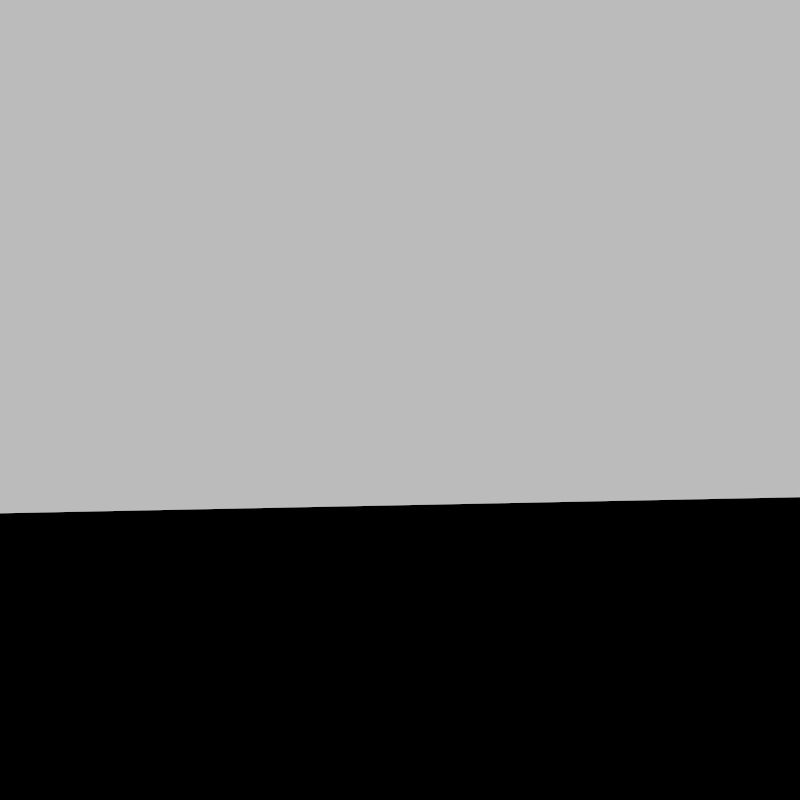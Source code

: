 # Source: Snowman.blend  (saved by Blender 5.1.30; exported with 4.5.12 LTS)
import bpy
from mathutils import Matrix  # noqa: F401  (used for matrix-valued properties, if any)

bpy.ops.wm.read_factory_settings(use_empty=True)
scene = bpy.context.scene
scene.name = 'Scene'

# ---- collections
col_scene = bpy.data.collections.new('Scene'); scene.collection.children.link(col_scene)
col_lights = bpy.data.collections.new('Lights'); col_scene.children.link(col_lights)

# ---- images (referenced by path relative to the original .blend; pixels are not part of the script)
import os
ASSET_DIR = os.environ.get("B2B_ASSET_DIR", "")  # directory of the original .blend (textures are referenced by path, not embedded)
HERE = os.path.dirname(os.path.abspath(__file__))  # packed textures are extracted next to this script under _unpacked/

def load_image(name, relpath, width, height, colorspace="sRGB"):
    """Load a texture the original file referenced (path relative to the .blend, or extracted next to this script)."""
    p = next((c for c in (os.path.join(HERE, relpath), os.path.join(ASSET_DIR, relpath)) if relpath and os.path.exists(c)), "")
    if p:
        img = bpy.data.images.load(p, check_existing=True)
        img.name = name
    else:  # same state as the original file: an image datablock whose file is absent (Cycles renders it pink)
        img = bpy.data.images.new(name, width, height)
        img.source = "FILE"
        img.filepath = "//" + (relpath or name)
    img.colorspace_settings.name = colorspace
    return img
img_artist_workshop_2k_exr = load_image('artist_workshop_2k.exr', 'artist_workshop_2k.exr', 1024, 1024, 'Linear Rec.709')

# ---- materials (node trees are filled in below, after node groups)
mat_material = bpy.data.materials.new('Material')

# ---- material node trees
mat_material.use_nodes = True; mat_material.node_tree.nodes.clear()
_N = mat_material.node_tree.nodes; _L = mat_material.node_tree.links
n0 = _N.new('ShaderNodeOutputMaterial'); n0.name = 'Material Output'; n0.location = (200, 100)
n1 = _N.new('ShaderNodeHoldout'); n1.name = 'Holdout'; n1.location = (-232, 83)
_L.new(n1.outputs[0], n0.inputs[0])
n0.is_active_output = True

# ---- world
world_abiotic_wiki_world = bpy.data.worlds.new('Abiotic Wiki World'); scene.world = world_abiotic_wiki_world
world_abiotic_wiki_world.use_nodes = True; world_abiotic_wiki_world.node_tree.nodes.clear()
_N = world_abiotic_wiki_world.node_tree.nodes; _L = world_abiotic_wiki_world.node_tree.links
n0 = _N.new('ShaderNodeOutputWorld'); n0.name = 'World Output'; n0.location = (334, 100)
n1 = _N.new('ShaderNodeEmission'); n1.name = 'Emission'; n1.location = (-827, 162)
n1.inputs[1].default_value = 1.75
n2 = _N.new('ShaderNodeTexEnvironment'); n2.name = 'Environment Texture'; n2.location = (-1250, 157)
n2.image = img_artist_workshop_2k_exr
n3 = _N.new('ShaderNodeTexCoord'); n3.name = 'Texture Coordinate'; n3.location = (-1769, 185)
n4 = _N.new('ShaderNodeMapping'); n4.name = 'Mapping.001'; n4.location = (-1581, 158)
n5 = _N.new('ShaderNodeValue'); n5.name = 'Value'; n5.location = (-2134, -61)
n5.outputs[0].default_value = 1.319
n6 = _N.new('ShaderNodeCombineXYZ'); n6.name = 'Combine XYZ'; n6.location = (-1767, -74)
n7 = _N.new('ShaderNodeMath'); n7.name = 'Math'; n7.location = (-1964, -69)
n7.operation = 'MULTIPLY'
n7.inputs[1].default_value = -1.0
n8 = _N.new('ShaderNodeMapping'); n8.name = 'Mapping.002'; n8.location = (-1415, 159)
n8.inputs[2].default_value = (0.0, 0.0, -0.3665)
n9 = _N.new('ShaderNodeRGBToBW'); n9.name = 'RGB to BW'; n9.location = (-993, 158)
_L.new(n9.outputs[0], n1.inputs[0])
_L.new(n8.outputs[0], n2.inputs[0])
_L.new(n3.outputs[0], n4.inputs[0])
_L.new(n7.outputs[0], n6.inputs[2])
_L.new(n5.outputs[0], n7.inputs[0])
_L.new(n6.outputs[0], n4.inputs[2])
_L.new(n4.outputs[0], n8.inputs[0])
_L.new(n2.outputs[0], n9.inputs[0])
_L.new(n1.outputs[0], n0.inputs[0])
n0.is_active_output = True
world_abiotic_wiki_world.color = (0.05088, 0.05088, 0.05088)
world_abiotic_wiki_world.sun_angle = 1.54
world_abiotic_wiki_world.sun_shadow_jitter_overblur = 0.0
world_abiotic_wiki_world.cycles.sampling_method = 'MANUAL'
world_abiotic_wiki_world.cycles.sample_map_resolution = 4096

# ---- cameras
cam_camera = bpy.data.cameras.new('Camera')
cam_camera.passepartout_alpha = 0.7576
cam_camera.shift_x = -0.079
cam_camera.shift_y = -0.119

# ---- meshes
me_plane = bpy.data.meshes.new('Plane')
me_plane.from_pydata([(-1.0, -1.0, 0.0), (1.0, -1.0, 0.0), (-1.0, 1.0, 0.0), (1.0, 1.0, 0.0)], [], [(0, 1, 3, 2)])
_uv = me_plane.uv_layers.new(name='UVMap')
_uv.uv.foreach_set('vector', [0.0, 0.0, 1.0, 0.0, 1.0, 1.0, 0.0, 1.0])
me_plane.materials.append(mat_material)
me_plane.update()

# ---- objects
ob_floorclip = bpy.data.objects.new('FloorClip', me_plane)
ob_camera = bpy.data.objects.new('Camera', cam_camera)

# ---- transforms, parenting, visibility, modifiers, constraints
ob_floorclip.location = (0.0, 0.0, 0.0)
ob_floorclip.scale = (9.289, 9.289, 9.289)
ob_floorclip.is_holdout = True
ob_camera.location = (5.34, -1.181, 1.168)
ob_camera.rotation_euler = (1.671, 0.0, 1.319)
ob_camera.lock_rotation = (False, True, False)

# ---- collection membership
col_scene.objects.link(ob_floorclip)
col_scene.objects.link(ob_camera)

# ---- scene / render settings (as saved in the file)
scene.camera = ob_camera
scene.frame_start = 1; scene.frame_end = 250; scene.frame_set(33)
scene.render.engine = 'CYCLES'
scene.render.resolution_x = 2048
scene.render.resolution_y = 2048
scene.render.dither_intensity = 0.0
scene.render.filter_size = 1.0
scene.render.film_transparent = True
scene.render.use_high_quality_normals = True
scene.render.bake_bias = 0.0
scene.render.bake_samples = 0
scene.render.use_persistent_data = True
scene.render.compositor_device = 'GPU'
scene.render.compositor_denoise_device = 'GPU'
scene.render.compositor_denoise_preview_quality = 'HIGH'
scene.cycles.denoising_use_gpu = True
scene.cycles.samples = 1024
scene.cycles.adaptive_threshold = 0.05
scene.cycles.caustics_reflective = False
scene.cycles.caustics_refractive = False
scene.cycles.blur_glossy = 0.0
scene.cycles.film_transparent_glass = True
scene.cycles.pixel_filter_type = 'BOX'
scene.cycles.filter_width = 10.0
scene.cycles.use_animated_seed = True
scene.cycles.sample_clamp_indirect = 0.0
scene.cycles.debug_use_hair_bvh = False
scene.cycles.tile_size = 4096
scene.eevee.taa_samples = 1024
scene.eevee.taa_render_samples = 256
scene.eevee.use_taa_reprojection = False
scene.eevee.use_shadow_jitter_viewport = True
scene.eevee.volumetric_tile_size = '2'
scene.eevee.use_volumetric_shadows = True
scene.eevee.use_volume_custom_range = False
scene.eevee.use_fast_gi = False
scene.eevee.shadow_ray_count = 2
scene.eevee.ray_tracing_options.resolution_scale = '1'
scene.eevee.ray_tracing_options.use_denoise = False
scene.eevee.ray_tracing_options.denoise_spatial = False
scene.eevee.ray_tracing_options.screen_trace_thickness = 1.0
scene.eevee.ray_tracing_options.screen_trace_quality = 1.0
scene.eevee.use_raytracing = True
scene.view_settings.view_transform = 'Standard'
bpy.context.view_layer.update()

# ---- added for rendering (the .blend has no usable light): sun
light_auto_sun = bpy.data.lights.new('AutoSun', 'SUN')
light_auto_sun.energy = 3.0
light_auto_sun.angle = 0.0523599
ob_auto_sun = bpy.data.objects.new('AutoSun', light_auto_sun)
scene.collection.objects.link(ob_auto_sun)
ob_auto_sun.rotation_euler = (0.872665, 0.174533, 0.523599)
bpy.context.view_layer.update()
